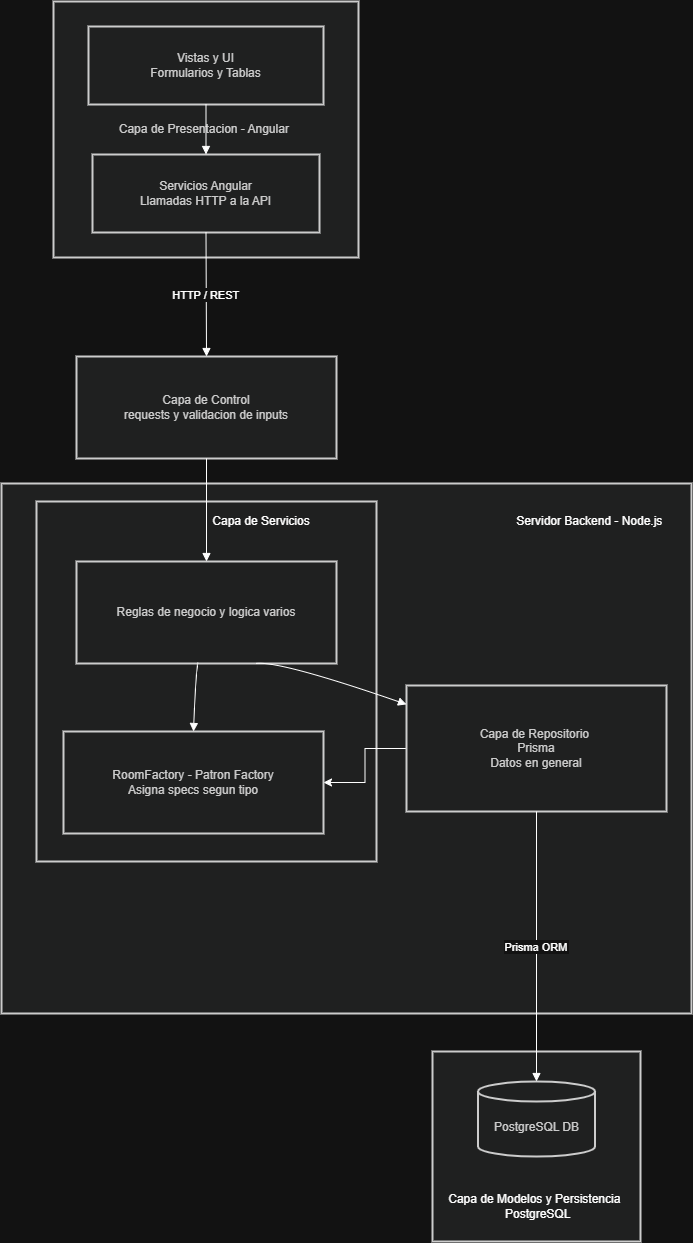

The diagram above was exported from draw.io. Its source (the exported page's mxGraphModel, read from the mxfile embedded in the PNG):
<mxGraphModel dx="2163" dy="1188" grid="1" gridSize="10" guides="1" tooltips="1" connect="1" arrows="1" fold="1" page="1" pageScale="1" pageWidth="827" pageHeight="1169" math="0" shadow="0">
  <root>
    <mxCell id="0" />
    <mxCell id="1" parent="0" />
    <mxCell id="XHMCqvVbrR22_jAp356r-1" parent="1" style="whiteSpace=wrap;strokeWidth=2;fillColor=light-dark(#eeeeee,#1f2020);strokeColor=light-dark(#999999,#cccccc);fontColor=light-dark(#333333,#cccccc);" value="" vertex="1">
      <mxGeometry height="190" width="208" x="801" y="1200" as="geometry" />
    </mxCell>
    <mxCell id="XHMCqvVbrR22_jAp356r-2" parent="1" style="whiteSpace=wrap;strokeWidth=2;fillColor=light-dark(#eeeeee,#1f2020);strokeColor=light-dark(#999999,#cccccc);fontColor=light-dark(#333333,#cccccc);" value="" vertex="1">
      <mxGeometry height="530" width="690" x="370" y="632" as="geometry" />
    </mxCell>
    <mxCell id="XHMCqvVbrR22_jAp356r-3" parent="1" style="whiteSpace=wrap;strokeWidth=2;fillColor=light-dark(#eeeeee,#1f2020);strokeColor=light-dark(#999999,#cccccc);fontColor=light-dark(#333333,#cccccc);" value="" vertex="1">
      <mxGeometry height="360" width="340" x="405" y="650" as="geometry" />
    </mxCell>
    <mxCell id="XHMCqvVbrR22_jAp356r-4" parent="1" style="whiteSpace=wrap;strokeWidth=2;fillColor=light-dark(#eeeeee,#1f2020);strokeColor=light-dark(#999999,#cccccc);fontColor=light-dark(#333333,#cccccc);" value="Capa de Presentacion - Angular " vertex="1">
      <mxGeometry height="256" width="305" x="422" y="150" as="geometry" />
    </mxCell>
    <mxCell id="XHMCqvVbrR22_jAp356r-5" parent="1" style="whiteSpace=wrap;strokeWidth=2;fillColor=light-dark(#eeeeee,#1f2020);strokeColor=light-dark(#999999,#cccccc);fontColor=light-dark(#333333,#cccccc);" value="Vistas y UI &#10; Formularios y Tablas" vertex="1">
      <mxGeometry height="78" width="235" x="457" y="175" as="geometry" />
    </mxCell>
    <mxCell id="XHMCqvVbrR22_jAp356r-6" parent="1" style="whiteSpace=wrap;strokeWidth=2;fillColor=light-dark(#eeeeee,#1f2020);strokeColor=light-dark(#999999,#cccccc);fontColor=light-dark(#333333,#cccccc);" value="Servicios Angular &#10; Llamadas HTTP a la API" vertex="1">
      <mxGeometry height="78" width="227" x="461" y="303" as="geometry" />
    </mxCell>
    <mxCell id="XHMCqvVbrR22_jAp356r-7" parent="1" style="whiteSpace=wrap;strokeWidth=2;fillColor=light-dark(#eeeeee,#1f2020);strokeColor=light-dark(#999999,#cccccc);fontColor=light-dark(#333333,#cccccc);" value="Capa de Control &#10;requests y validacion de inputs" vertex="1">
      <mxGeometry height="102" width="260" x="445" y="505" as="geometry" />
    </mxCell>
    <mxCell id="XHMCqvVbrR22_jAp356r-8" parent="1" style="whiteSpace=wrap;strokeWidth=2;fillColor=light-dark(#eeeeee,#1f2020);strokeColor=light-dark(#999999,#cccccc);fontColor=light-dark(#333333,#cccccc);" value="Reglas de negocio y logica varios" vertex="1">
      <mxGeometry height="102" width="260" x="445" y="710" as="geometry" />
    </mxCell>
    <mxCell id="XHMCqvVbrR22_jAp356r-9" parent="1" style="whiteSpace=wrap;strokeWidth=2;fillColor=light-dark(#eeeeee,#1f2020);strokeColor=light-dark(#999999,#cccccc);fontColor=light-dark(#333333,#cccccc);" value="RoomFactory - Patron Factory &#10; Asigna specs segun tipo" vertex="1">
      <mxGeometry height="102" width="260" x="432" y="880" as="geometry" />
    </mxCell>
    <mxCell id="XHMCqvVbrR22_jAp356r-10" edge="1" parent="1" source="XHMCqvVbrR22_jAp356r-11" style="edgeStyle=orthogonalEdgeStyle;rounded=0;orthogonalLoop=1;jettySize=auto;html=1;" target="XHMCqvVbrR22_jAp356r-9" value="">
      <mxGeometry relative="1" as="geometry" />
    </mxCell>
    <mxCell id="XHMCqvVbrR22_jAp356r-11" parent="1" style="whiteSpace=wrap;strokeWidth=2;fillColor=light-dark(#eeeeee,#1f2020);strokeColor=light-dark(#999999,#cccccc);fontColor=light-dark(#333333,#cccccc);" value="Capa de Repositorio &#10;Prisma &#10; Datos en general" vertex="1">
      <mxGeometry height="126" width="260" x="775" y="834" as="geometry" />
    </mxCell>
    <mxCell id="XHMCqvVbrR22_jAp356r-12" parent="1" style="shape=cylinder3;boundedLbl=1;backgroundOutline=1;size=10;strokeWidth=2;whiteSpace=wrap;fillColor=light-dark(#eeeeee,#1f2020);strokeColor=light-dark(#999999,#cccccc);fontColor=light-dark(#333333,#cccccc);" value="PostgreSQL DB" vertex="1">
      <mxGeometry height="75" width="117" x="846.5" y="1230" as="geometry" />
    </mxCell>
    <mxCell id="XHMCqvVbrR22_jAp356r-13" edge="1" parent="1" source="XHMCqvVbrR22_jAp356r-5" style="curved=1;startArrow=none;endArrow=block;exitX=0.5;exitY=1;entryX=0.5;entryY=0;rounded=0;" target="XHMCqvVbrR22_jAp356r-6" value="">
      <mxGeometry relative="1" as="geometry">
        <Array as="points" />
      </mxGeometry>
    </mxCell>
    <mxCell id="XHMCqvVbrR22_jAp356r-14" edge="1" parent="1" source="XHMCqvVbrR22_jAp356r-8" style="curved=1;startArrow=none;endArrow=block;exitX=0.47;exitY=1;entryX=0.5;entryY=0;rounded=0;" target="XHMCqvVbrR22_jAp356r-9" value="">
      <mxGeometry relative="1" as="geometry">
        <Array as="points">
          <mxPoint x="565" y="809" />
        </Array>
      </mxGeometry>
    </mxCell>
    <mxCell id="XHMCqvVbrR22_jAp356r-15" edge="1" parent="1" source="XHMCqvVbrR22_jAp356r-7" style="curved=1;startArrow=none;endArrow=block;exitX=0.5;exitY=1;entryX=0.5;entryY=0;rounded=0;" target="XHMCqvVbrR22_jAp356r-8" value="">
      <mxGeometry relative="1" as="geometry">
        <Array as="points" />
      </mxGeometry>
    </mxCell>
    <mxCell id="XHMCqvVbrR22_jAp356r-16" edge="1" parent="1" source="XHMCqvVbrR22_jAp356r-8" style="curved=1;startArrow=none;endArrow=block;exitX=0.69;exitY=1;entryX=0;entryY=0.15;rounded=0;" target="XHMCqvVbrR22_jAp356r-11" value="">
      <mxGeometry relative="1" as="geometry">
        <Array as="points">
          <mxPoint x="648" y="809" />
        </Array>
      </mxGeometry>
    </mxCell>
    <mxCell id="XHMCqvVbrR22_jAp356r-17" edge="1" parent="1" source="XHMCqvVbrR22_jAp356r-6" style="curved=1;startArrow=none;endArrow=block;exitX=0.5;exitY=1;entryX=0.5;entryY=0;rounded=0;" target="XHMCqvVbrR22_jAp356r-7" value="HTTP / REST">
      <mxGeometry relative="1" as="geometry">
        <Array as="points" />
      </mxGeometry>
    </mxCell>
    <mxCell id="XHMCqvVbrR22_jAp356r-18" edge="1" parent="1" source="XHMCqvVbrR22_jAp356r-11" style="curved=1;startArrow=none;endArrow=block;exitX=0.5;exitY=1;entryX=0.5;entryY=0;rounded=0;" target="XHMCqvVbrR22_jAp356r-12" value="Prisma ORM">
      <mxGeometry relative="1" as="geometry">
        <Array as="points" />
      </mxGeometry>
    </mxCell>
    <mxCell id="XHMCqvVbrR22_jAp356r-19" parent="1" style="whiteSpace=wrap;html=1;fillColor=none;strokeColor=none;" value="&lt;font style=&quot;color: light-dark(rgb(204, 204, 204), rgb(255, 255, 255));&quot;&gt;Servidor Backend - Node.js&amp;nbsp;&lt;/font&gt;" vertex="1">
      <mxGeometry height="60" width="180" x="870" y="640" as="geometry" />
    </mxCell>
    <mxCell id="XHMCqvVbrR22_jAp356r-20" parent="1" style="text;html=1;whiteSpace=wrap;strokeColor=none;fillColor=none;align=center;verticalAlign=middle;rounded=0;" value="&lt;span&gt;&lt;font style=&quot;color: light-dark(rgb(204, 204, 204), rgb(255, 255, 255));&quot;&gt;Capa de Servicios&lt;/font&gt;&lt;/span&gt;" vertex="1">
      <mxGeometry height="30" width="100" x="580" y="655" as="geometry" />
    </mxCell>
    <mxCell id="XHMCqvVbrR22_jAp356r-21" parent="1" style="text;html=1;whiteSpace=wrap;strokeColor=none;fillColor=none;align=center;verticalAlign=middle;rounded=0;" value="&lt;span&gt;&lt;font style=&quot;color: light-dark(rgb(204, 204, 204), rgb(255, 255, 255));&quot;&gt;Capa de Modelos y Persistencia&amp;nbsp;&lt;/font&gt;&lt;/span&gt;&lt;div&gt;&lt;span&gt;&lt;font style=&quot;color: light-dark(rgb(204, 204, 204), rgb(255, 255, 255));&quot;&gt;&amp;nbsp;PostgreSQL&lt;/font&gt;&lt;/span&gt;&lt;/div&gt;" vertex="1">
      <mxGeometry height="70" width="186" x="812" y="1320" as="geometry" />
    </mxCell>
  </root>
</mxGraphModel>